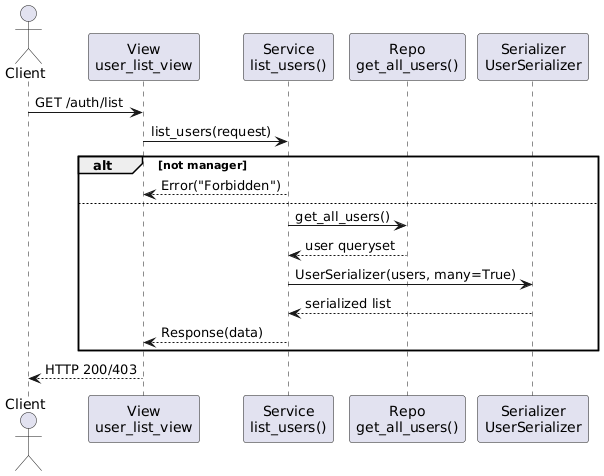

The diagram above was rendered by PlantUML. Its source (embedded in the PNG):
@startuml
actor Client
participant "View\nuser_list_view" as View
participant "Service\nlist_users()" as Service
participant "Repo\nget_all_users()" as Repo
participant "Serializer\nUserSerializer" as Serializer

Client -> View : GET /auth/list
View -> Service : list_users(request)
alt not manager
    Service --> View : Error("Forbidden")
else
    Service -> Repo : get_all_users()
    Repo --> Service : user queryset
    Service -> Serializer : UserSerializer(users, many=True)
    Serializer --> Service : serialized list
    Service --> View : Response(data)
end
View --> Client : HTTP 200/403
@enduml